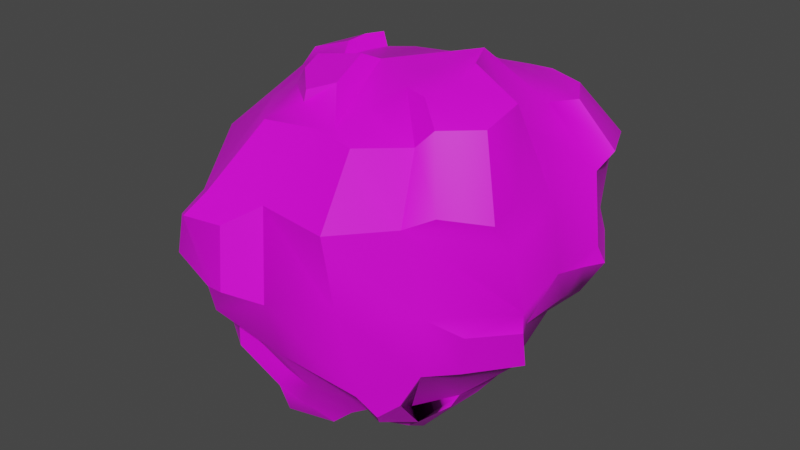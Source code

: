 # Source: Meteor.blend  (saved by Blender 2.82.7; exported with 4.5.12 LTS)
import bpy
from mathutils import Matrix  # noqa: F401  (used for matrix-valued properties, if any)

bpy.ops.wm.read_factory_settings(use_empty=True)
scene = bpy.context.scene
scene.name = 'Scene'

# ---- collections
col_collection = bpy.data.collections.new('Collection'); scene.collection.children.link(col_collection)

# ---- images (referenced by path relative to the original .blend; pixels are not part of the script)
import os
ASSET_DIR = os.environ.get("B2B_ASSET_DIR", "")  # directory of the original .blend (textures are referenced by path, not embedded)
HERE = os.path.dirname(os.path.abspath(__file__))  # packed textures are extracted next to this script under _unpacked/

def load_image(name, relpath, width, height, colorspace="sRGB"):
    """Load a texture the original file referenced (path relative to the .blend, or extracted next to this script)."""
    p = next((c for c in (os.path.join(HERE, relpath), os.path.join(ASSET_DIR, relpath)) if relpath and os.path.exists(c)), "")
    if p:
        img = bpy.data.images.load(p, check_existing=True)
        img.name = name
    else:  # same state as the original file: an image datablock whose file is absent (Cycles renders it pink)
        img = bpy.data.images.new(name, width, height)
        img.source = "FILE"
        img.filepath = "//" + (relpath or name)
    img.colorspace_settings.name = colorspace
    return img
img_meteorteture = load_image('MeteorTeture', 'MeteorTeture.png', 1024, 1024, 'sRGB')

# ---- materials (node trees are filled in below, after node groups)
mat_material_001 = bpy.data.materials.new('Material.001')
mat_material_001.use_transparent_shadow = False

# ---- node groups
ng_auto_smooth = bpy.data.node_groups.new('Auto Smooth', 'GeometryNodeTree')
_s = ng_auto_smooth.interface.new_socket(name='Geometry', in_out='OUTPUT', socket_type='NodeSocketGeometry')
_s = ng_auto_smooth.interface.new_socket(name='Geometry', in_out='INPUT', socket_type='NodeSocketGeometry')
_s = ng_auto_smooth.interface.new_socket(name='Angle', in_out='INPUT', socket_type='NodeSocketFloat')
_s.subtype = 'ANGLE'
_s.min_value = 0.0
_s.max_value = 3.142
ng_auto_smooth.is_modifier = True
_N = ng_auto_smooth.nodes; _L = ng_auto_smooth.links
n0 = _N.new('NodeGroupOutput'); n0.name = 'Group Output'; n0.location = (480, -100)
n1 = _N.new('NodeGroupInput'); n1.name = 'Group Input'; n1.location = (-420, -300)
n2 = _N.new('NodeGroupInput'); n2.name = 'Group Input.001'; n2.location = (-60, -100)
n3 = _N.new('GeometryNodeSetShadeSmooth'); n3.name = 'Set Shade Smooth'; n3.location = (120, -100)
n3.domain = 'EDGE'
n4 = _N.new('GeometryNodeSetShadeSmooth'); n4.name = 'Set Shade Smooth.001'; n4.location = (300, -100)
n5 = _N.new('GeometryNodeInputMeshEdgeAngle'); n5.name = 'Edge Angle'; n5.location = (-420, -220)
n6 = _N.new('GeometryNodeInputEdgeSmooth'); n6.name = 'Is Edge Smooth'; n6.location = (-60, -160)
n7 = _N.new('GeometryNodeInputShadeSmooth'); n7.name = 'Is Face Smooth'; n7.location = (-240, -340)
n8 = _N.new('FunctionNodeBooleanMath'); n8.name = 'Boolean Math'; n8.location = (-60, -220)
n9 = _N.new('FunctionNodeCompare'); n9.name = 'Compare'; n9.location = (-240, -180)
n9.operation = 'LESS_EQUAL'
_L.new(n5.outputs[0], n9.inputs[0])
_L.new(n4.outputs[0], n0.inputs[0])
_L.new(n1.outputs[1], n9.inputs[1])
_L.new(n9.outputs[0], n8.inputs[0])
_L.new(n7.outputs[0], n8.inputs[1])
_L.new(n2.outputs[0], n3.inputs[0])
_L.new(n6.outputs[0], n3.inputs[1])
_L.new(n3.outputs[0], n4.inputs[0])
_L.new(n8.outputs[0], n3.inputs[2])
n0.is_active_output = True

# ---- material node trees
mat_material_001.use_nodes = True; mat_material_001.node_tree.nodes.clear()
_N = mat_material_001.node_tree.nodes; _L = mat_material_001.node_tree.links
n0 = _N.new('ShaderNodeOutputMaterial'); n0.name = 'Material Output'; n0.location = (300, 300)
n1 = _N.new('ShaderNodeBsdfPrincipled'); n1.name = 'Principled BSDF'; n1.location = (10, 300)
n1.distribution = 'GGX'
n1.subsurface_method = 'BURLEY'
n1.inputs[3].default_value = 1.45
n1.inputs[27].default_value = (0.0, 0.0, 0.0, 1.0)
n1.inputs[28].default_value = 1.0
n2 = _N.new('ShaderNodeTexImage'); n2.name = 'Image Texture'; n2.location = (-280, 270)
n2.image = img_meteorteture
_L.new(n1.outputs[0], n0.inputs[0])
_L.new(n2.outputs[0], n1.inputs[0])
n0.is_active_output = True

# ---- world
world_world = bpy.data.worlds.new('World'); scene.world = world_world
world_world.use_nodes = True; world_world.node_tree.nodes.clear()
_N = world_world.node_tree.nodes; _L = world_world.node_tree.links
n0 = _N.new('ShaderNodeOutputWorld'); n0.name = 'World Output'; n0.location = (300, 300)
n1 = _N.new('ShaderNodeBackground'); n1.name = 'Background'; n1.location = (10, 300)
n1.inputs[0].default_value = (0.05088, 0.05088, 0.05088, 1.0)
_L.new(n1.outputs[0], n0.inputs[0])
n0.is_active_output = True
world_world.color = (0.05088, 0.05088, 0.05088)
world_world.use_sun_shadow = False
world_world.sun_shadow_jitter_overblur = 0.0

# ---- meshes
me_sphere = bpy.data.meshes.new('Sphere')
me_sphere.from_pydata([(-0.04871, 0.7324, 0.6372), (0.1045, 1.005, 0.2629), (-0.03896, 0.8252, -0.3836), (-0.02294, 0.4509, -0.8819), (0.08523, 0.4176, 0.8143), (0.2851, 0.7242, 0.7179), (0.5433, 0.8966, 0.2209), (0.3827, 0.9239, -5.96e-08), (0.3499, 0.8428, -0.3861), (0.2745, 0.646, -0.7098), (0.1494, 0.3548, -0.8969), (0.1814, 0.2419, 0.8415), (0.5189, 0.5651, 0.723), (0.7863, 0.748, 0.3172), (0.7783, 0.7124, 0.03622), (0.6374, 0.6586, -0.3815), (0.4788, 0.5108, -0.7118), (0.2663, 0.272, -0.9236), (0.3755, 0.2171, 0.919), (0.6668, 0.3147, 0.716), (0.9312, 0.3613, 0.4115), (1.014, 0.2916, 0.05403), (0.7905, 0.3795, -0.2918), (0.6209, 0.2816, -0.7048), (0.3382, 0.1591, -0.8357), (0.3902, 0.1518, 0.972), (0.7146, 0.02145, 0.7091), (0.9153, 0.0029, 0.3833), (0.9663, 0.01263, 0.003779), (0.7848, 0.04642, -0.3647), (0.6541, 0.01228, -0.714), (0.3509, -0.03694, -0.9618), (0.292, -0.137, 0.9099), (0.4093, 0.7453, 0.7145), (0.9171, -0.3149, 0.216), (0.9273, -0.2122, -0.1247), (0.8735, -0.1504, -0.4674), (0.5948, -0.2476, -0.7275), (0.302, -0.2045, -1.037), (0.3025, -0.3252, 0.8892), (0.5022, -0.5074, 0.702), (0.5525, -0.6632, 0.3702), (0.7157, -0.697, -0.01347), (0.6559, -0.6431, -0.3774), (0.4642, -0.4699, -0.7307), (0.2219, -0.4025, -0.9825), (0.1706, -0.4331, 0.7758), (0.2795, -0.6866, 0.6958), (0.4264, -1.045, 0.4506), (0.3827, -0.9239, -5.96e-08), (0.389, -0.8042, -0.5237), (0.3032, -0.5509, -0.6965), (0.1302, -0.3451, -0.9681), (0.129, -0.621, 0.7329), (0.09183, -0.6935, 0.7431), (-0.04721, -0.9247, 0.4026), (-0.02524, -0.9781, -0.09339), (-2.98e-07, -0.9239, -0.3827), (-2.682e-07, -0.7071, -0.7071), (0.04004, -0.4583, -0.9817), (-0.1139, -0.5677, 0.7839), (-0.2625, -0.6838, 0.6969), (-0.3916, -0.9585, 0.3841), (-0.3534, -0.9984, -0.2371), (-0.3571, -0.8531, -0.3727), (-0.1042, -0.7733, -0.5936), (-0.9501, -0.2487, -0.4047), (-0.3334, -0.3933, 0.7753), (-0.4593, -0.4819, 0.6569), (-0.5655, -0.8336, 0.2965), (-0.6318, -0.7739, 0.01503), (-0.6518, -0.669, -0.3291), (-0.6302, -0.3723, -0.6551), (-0.2711, -0.2703, -0.9253), (-0.3974, -0.1762, 0.8188), (-0.6201, -0.282, 0.6155), (-0.9124, -0.3225, 0.3937), (-0.9233, -0.3892, 0.02236), (-0.9058, -0.3356, -0.3245), (-0.6467, -0.2102, -0.6595), (-0.3543, -0.1473, -0.9229), (-0.3695, -0.01788, 0.8021), (-0.6932, 0.01401, 0.6865), (-0.9239, 5.066e-07, 0.3827), (-0.9044, -0.004852, 0.01227), (-0.9454, -0.08473, -0.1736), (-0.5696, -0.08764, -0.7275), (-0.4079, -0.03177, -0.8907), (-0.3764, 0.1589, 0.7948), (-0.7184, 0.1796, 0.6038), (-0.8124, 0.3696, 0.3592), (-0.9012, 0.3739, -0.06726), (-0.7037, 0.3983, -0.4797), (-0.6998, 0.2914, -0.5456), (-0.4015, 0.08972, -0.8614), (-0.3414, 0.2994, 0.7904), (-0.381, 0.5207, 0.6684), (-0.6075, 0.6552, 0.3561), (-0.7083, 0.6264, -0.09842), (-0.6554, 0.6284, -0.408), (-0.5218, 0.5053, -0.6371), (-0.3091, 0.3283, -0.8885), (-0.2306, 0.393, 0.79), (-0.298, 0.7627, 0.591), (-0.4348, 0.7203, 0.3236), (-0.4247, 0.7756, 0.07775), (-0.3554, 0.8502, -0.3817), (-0.2651, 0.6491, -0.689), (-0.1856, 0.4862, -0.8659), (-0.05289, -0.0899, 0.8847), (-0.08623, 0.4479, 0.7855), (0.01478, 0.9279, 0.02014), (-0.163, 0.6985, -0.5733), (-0.007526, 0.1052, -0.9507), (0.4705, -0.02583, 0.9591), (0.7294, -0.04881, 0.8294), (0.8974, -0.2654, 0.4579), (0.5093, -0.1823, 0.9205), (0.7555, -0.3203, 0.7929), (0.8752, -0.4037, 0.3921), (0.4575, -0.3845, 0.8918), (0.5907, -0.4795, 0.7957), (0.6757, -0.5706, 0.4282), (0.5692, 0.9253, 0.4566), (0.6452, 0.6335, 0.722), (0.8298, 0.7658, 0.4641), (0.7574, 0.4438, 0.7167), (0.9578, 0.4791, 0.4859), (-0.08948, 0.8757, 0.5927), (-0.04068, 1.06, 0.3191), (-0.2581, 0.8419, 0.6111), (-0.3527, 0.9303, 0.3898), (-0.3204, 0.9848, 0.1942), (-0.04794, 1.006, 0.08519), (0.8473, 0.6572, -0.05501), (0.7442, 0.6178, -0.3607), (1.041, 0.3266, -0.04205), (0.8778, 0.3909, -0.2951), (1.011, 0.1775, -0.01178), (0.906, 0.1971, -0.2256), (0.5924, -0.08438, -0.7971), (0.4088, -0.1435, -0.9916), (0.5621, -0.2752, -0.7976), (0.3829, -0.27, -1.011), (0.5444, -0.6586, -0.5853), (0.4991, -0.4627, -0.8175), (0.3345, -0.3331, -0.9963), (0.4643, -0.7359, -0.6488), (0.3735, -0.6192, -0.7889), (-0.08125, -0.7129, -0.8156), (-0.0366, -0.5201, -1.042), (-0.38, -0.835, -0.5359), (-0.1507, -0.7913, -0.7088), (-0.242, -0.6429, -0.9817), (-0.6265, -0.681, -0.4994), (-0.6298, -0.4109, -0.7673), (-0.308, -0.3475, -0.9982), (-0.08754, -0.03341, -1.019), (-0.819, -0.1738, -0.656), (-1.025, -0.01312, -0.1375), (-0.9872, -0.08004, -0.2493), (-0.7301, -0.11, -0.7158), (-0.6303, -0.04921, -0.8335), (-0.9929, 0.2881, -0.1499), (-0.8347, 0.3023, -0.525), (-0.8621, 0.2075, -0.5594), (-0.6252, 0.04727, -0.8102), (-0.8093, 0.4912, -0.193), (-0.7733, 0.5485, -0.428), (-0.1874, -1.069, 0.3109), (-0.1929, -1.094, -0.03245), (-0.417, -1.091, 0.2986), (-0.3221, -1.06, -0.06255), (-0.5329, -1.008, 0.2402), (-0.5737, -1.018, 0.01791), (-0.4489, 0.1138, 0.8435), (-0.7149, 0.1363, 0.7516), (-0.4578, 0.2539, 0.8462), (-0.6584, 0.358, 0.7129), (-0.8099, 0.4299, 0.4774), (-0.4268, 0.3704, 0.8386), (-0.5216, 0.5047, 0.7038), (-0.6408, 0.6649, 0.4735), (0.3077, 0.9001, -0.5385), (0.1974, 0.7344, -0.7592), (0.1546, 0.498, -0.9006), (-0.04969, 0.5631, -0.8878), (-0.0642, 0.8835, -0.5078), (-0.2399, 0.7587, -0.7127), (-0.1826, 0.6177, -0.836), (-0.0327, 0.8173, -0.703), (0.9609, -0.2568, -0.2022), (0.9373, -0.1851, -0.4294), (0.8283, -0.5429, -0.1424), (0.7947, -0.5148, -0.368), (-0.1087, -0.5562, 0.8429), (-0.01374, -0.4487, 0.8701), (-0.2891, -0.3773, 0.8622), (-0.1165, -0.1573, 0.9154), (-0.3367, -0.2331, 0.8869)], [], [(0, 110, 4, 5), (112, 2, 187, 190), (2, 111, 7, 8), (1, 0, 5, 6), (110, 109, 4), (113, 3, 10), (9, 10, 185, 184), (111, 1, 6, 7), (8, 7, 14, 15), (20, 13, 125, 127), (4, 109, 11), (113, 10, 17), (9, 8, 15, 16), (7, 6, 13, 14), (5, 4, 11, 12), (10, 9, 16, 17), (113, 17, 24), (16, 15, 22, 23), (14, 13, 20, 21), (12, 11, 18, 19), (17, 16, 23, 24), (29, 22, 137, 139), (19, 20, 127, 126), (11, 109, 18), (21, 20, 27, 28), (19, 18, 25, 26), (24, 23, 30, 31), (28, 29, 139, 138), (20, 19, 26, 27), (18, 109, 25), (113, 24, 31), (23, 22, 29, 30), (50, 51, 148, 147), (29, 28, 35, 36), (34, 27, 116, 119), (25, 109, 32), (113, 31, 38), (30, 29, 36, 37), (28, 27, 34, 35), (27, 26, 115, 116), (32, 39, 120, 117), (32, 109, 39), (113, 38, 45), (37, 36, 43, 44), (35, 34, 41, 42), (25, 32, 117, 114), (37, 44, 145, 142), (43, 36, 192, 194), (113, 45, 52), (38, 31, 141, 143), (42, 41, 48, 49), (40, 39, 46, 47), (45, 44, 51, 52), (43, 42, 49, 50), (41, 40, 47, 48), (39, 109, 46), (47, 46, 53, 54), (52, 51, 58, 59), (50, 49, 56, 57), (48, 47, 54, 55), (46, 109, 53), (113, 52, 59), (51, 50, 57, 58), (49, 48, 55, 56), (65, 64, 151, 152), (57, 56, 63, 64), (55, 54, 61, 62), (71, 72, 155, 154), (58, 57, 64, 65), (55, 62, 171, 169), (54, 53, 60, 61), (60, 53, 196, 195), (59, 58, 149, 150), (58, 65, 152, 149), (70, 63, 172, 174), (61, 60, 67, 68), (72, 73, 156, 155), (64, 63, 70, 71), (62, 61, 68, 69), (72, 71, 78, 79), (70, 69, 76, 77), (68, 67, 74, 75), (73, 72, 79, 80), (71, 70, 77, 78), (69, 68, 75, 76), (109, 74, 199, 198), (113, 73, 80), (80, 79, 86, 87), (78, 77, 84, 85), (76, 75, 82, 83), (74, 109, 81), (113, 80, 87), (86, 79, 158, 161), (77, 76, 83, 84), (75, 74, 81, 82), (92, 93, 165, 164), (83, 82, 89, 90), (81, 109, 88), (113, 87, 94), (99, 92, 164, 168), (84, 83, 90, 91), (82, 81, 175, 176), (84, 91, 163, 159), (113, 94, 101), (93, 92, 99, 100), (91, 90, 97, 98), (95, 96, 181, 180), (94, 93, 100, 101), (85, 84, 159, 160), (81, 88, 177, 175), (88, 109, 95), (98, 97, 104, 105), (96, 95, 102, 103), (101, 100, 107, 108), (99, 98, 105, 106), (97, 96, 103, 104), (95, 109, 102), (113, 101, 108), (100, 99, 106, 107), (10, 3, 186, 185), (106, 105, 111, 2), (103, 0, 128, 130), (102, 109, 110), (113, 108, 3), (107, 106, 2, 112), (104, 103, 130, 131), (103, 102, 110, 0), (116, 115, 118, 119), (115, 114, 117, 118), (119, 118, 121, 122), (118, 117, 120, 121), (41, 34, 119, 122), (39, 40, 121, 120), (26, 25, 114, 115), (40, 41, 122, 121), (123, 33, 124, 125), (125, 124, 126, 127), (13, 6, 123, 125), (12, 19, 126, 124), (6, 5, 33, 123), (5, 12, 124, 33), (131, 130, 128, 129), (132, 131, 129, 133), (111, 105, 132, 133), (105, 104, 131, 132), (1, 111, 133, 129), (0, 1, 129, 128), (135, 134, 136, 137), (137, 136, 138, 139), (15, 14, 134, 135), (21, 28, 138, 136), (22, 15, 135, 137), (14, 21, 136, 134), (141, 140, 142, 143), (143, 142, 145, 146), (145, 144, 147, 148), (43, 50, 147, 144), (44, 43, 144, 145), (30, 37, 142, 140), (44, 45, 146, 145), (45, 38, 143, 146), (31, 30, 140, 141), (51, 44, 145, 148), (150, 149, 152, 153), (157, 150, 153), (157, 153, 156), (152, 151, 154, 155), (153, 152, 155, 156), (73, 113, 157, 156), (64, 71, 154, 151), (113, 59, 150, 157), (158, 66, 160, 161), (160, 159, 163, 164), (161, 160, 164, 165), (162, 161, 165, 166), (164, 163, 167, 168), (94, 87, 162, 166), (91, 98, 167, 163), (93, 94, 166, 165), (79, 78, 66, 158), (78, 85, 160, 66), (87, 86, 161, 162), (98, 99, 168, 167), (170, 169, 171, 172), (172, 171, 173, 174), (69, 70, 174, 173), (62, 69, 173, 171), (56, 55, 169, 170), (63, 56, 170, 172), (176, 175, 177, 178), (178, 177, 180, 181), (179, 178, 181, 182), (89, 82, 176, 178), (88, 95, 180, 177), (96, 97, 182, 181), (97, 90, 179, 182), (90, 89, 178, 179), (186, 190, 184, 185), (190, 187, 183, 184), (189, 188, 190, 186), (108, 107, 188, 189), (2, 8, 183, 187), (107, 112, 190, 188), (3, 108, 189, 186), (8, 9, 184, 183), (192, 191, 193, 194), (42, 43, 194, 193), (36, 35, 191, 192), (35, 42, 193, 191), (196, 198, 195), (195, 198, 197), (67, 60, 195, 197), (53, 109, 198, 196), (197, 198, 199), (74, 67, 197, 199)])
me_sphere.polygons.foreach_set('use_smooth', [True] * 215)
_uv = me_sphere.uv_layers.new(name='UVMap')
_uv.uv.foreach_set('vector', [0.6423, 0.6856, 0.6772, 0.6209, 0.722, 0.6325, 0.7034, 0.7405, 0.4143, 0.6632, 0.4365, 0.7052, 0.4106, 0.6959, 0.3808, 0.6796, 0.4365, 0.7052, 0.5138, 0.7332, 0.506, 0.8244, 0.3921, 0.7902, 0.5713, 0.7481, 0.6423, 0.6856, 0.7034, 0.7405, 0.5793, 0.8724, 0.6772, 0.6209, 0.7112, 0.4674, 0.722, 0.6325, 0.2923, 0.5055, 0.3292, 0.6145, 0.2679, 0.6187, 0.3068, 0.7242, 0.2679, 0.6187, 0.3021, 0.649, 0.3379, 0.7033, 0.5138, 0.7332, 0.5713, 0.7481, 0.5793, 0.8724, 0.506, 0.8244, 0.3921, 0.7902, 0.506, 0.8244, 0.5063, 0.9906, 0.3307, 0.8985, 0.6012, 0.1487, 0.6008, -0.007289, 0.6728, 0.0143, 0.6348, 0.1214, 0.722, 0.6325, 0.7112, 0.4674, 0.7693, 0.5924, 0.2923, 0.5055, 0.2679, 0.6187, 0.212, 0.6128, 0.3068, 0.7242, 0.3921, 0.7902, 0.3307, 0.8985, 0.2271, 0.7687, 0.506, 0.8244, 0.5793, 0.8724, 0.6349, 0.9778, 0.5063, 0.9906, 0.7034, 0.7405, 0.722, 0.6325, 0.7693, 0.5924, 0.8012, 0.7755, 0.2679, 0.6187, 0.3068, 0.7242, 0.2271, 0.7687, 0.212, 0.6128, 0.2923, 0.5055, 0.211, 0.3958, 0.2658, 0.3686, 0.1939, 0.2288, 0.2904, 0.06883, 0.3771, 0.1634, 0.2909, 0.2655, 0.4738, -0.009223, 0.6008, -0.007289, 0.6012, 0.1487, 0.5001, 0.1585, 0.8016, 0.1845, 0.7791, 0.358, 0.7351, 0.314, 0.703, 0.2155, 0.211, 0.3958, 0.1939, 0.2288, 0.2909, 0.2655, 0.2658, 0.3686, 0.404, 0.2455, 0.3771, 0.1634, 0.3999, 0.1512, 0.4291, 0.1973, 0.703, 0.2155, 0.6012, 0.1487, 0.6348, 0.1214, 0.7067, 0.1687, 0.7791, 0.358, 0.7112, 0.4674, 0.7351, 0.314, 0.5001, 0.1585, 0.6012, 0.1487, 0.5713, 0.2343, 0.4914, 0.225, 0.703, 0.2155, 0.7351, 0.314, 0.7155, 0.3232, 0.6446, 0.27, 0.2658, 0.3686, 0.2909, 0.2655, 0.3474, 0.3094, 0.3256, 0.3901, 0.4914, 0.225, 0.404, 0.2455, 0.4291, 0.1973, 0.4852, 0.1882, 0.6012, 0.1487, 0.703, 0.2155, 0.6446, 0.27, 0.5713, 0.2343, 0.7351, 0.314, 0.7112, 0.4674, 0.7155, 0.3232, 0.2923, 0.5055, 0.2658, 0.3686, 0.3256, 0.3901, 0.2909, 0.2655, 0.3771, 0.1634, 0.404, 0.2455, 0.3474, 0.3094, 0.4522, 0.3888, 0.4226, 0.4009, 0.4234, 0.3874, 0.4381, 0.3835, 0.404, 0.2455, 0.4914, 0.225, 0.4735, 0.2718, 0.4189, 0.2893, 0.531, 0.2842, 0.5713, 0.2343, 0.5696, 0.2838, 0.555, 0.3011, 0.7155, 0.3232, 0.7112, 0.4674, 0.6731, 0.3714, 0.2923, 0.5055, 0.3256, 0.3901, 0.3578, 0.4057, 0.3474, 0.3094, 0.404, 0.2455, 0.4189, 0.2893, 0.3872, 0.345, 0.4914, 0.225, 0.5713, 0.2343, 0.531, 0.2842, 0.4735, 0.2718, 0.5713, 0.2343, 0.6446, 0.27, 0.6402, 0.296, 0.5696, 0.2838, 0.6731, 0.3714, 0.6382, 0.3796, 0.624, 0.3565, 0.6492, 0.3379, 0.6731, 0.3714, 0.7112, 0.4674, 0.6382, 0.3796, 0.2923, 0.5055, 0.3578, 0.4057, 0.3859, 0.4166, 0.3872, 0.345, 0.4189, 0.2893, 0.456, 0.351, 0.4127, 0.3699, 0.4735, 0.2718, 0.531, 0.2842, 0.5459, 0.3537, 0.5004, 0.3421, 0.7155, 0.3232, 0.6731, 0.3714, 0.6492, 0.3379, 0.6773, 0.3282, 0.3872, 0.345, 0.4127, 0.3699, 0.4068, 0.3792, 0.3844, 0.3584, 0.456, 0.351, 0.4189, 0.2893, 0.4348, 0.294, 0.4538, 0.3287, 0.2923, 0.5055, 0.3859, 0.4166, 0.3839, 0.4332, 0.3578, 0.4057, 0.3256, 0.3901, 0.3511, 0.3863, 0.3685, 0.3945, 0.5004, 0.3421, 0.5459, 0.3537, 0.5409, 0.3884, 0.5056, 0.3843, 0.5932, 0.3578, 0.6382, 0.3796, 0.616, 0.4022, 0.5813, 0.3904, 0.3859, 0.4166, 0.4106, 0.3887, 0.4226, 0.4009, 0.3839, 0.4332, 0.456, 0.351, 0.5004, 0.3421, 0.5056, 0.3843, 0.4522, 0.3888, 0.5459, 0.3537, 0.5932, 0.3578, 0.5813, 0.3904, 0.5409, 0.3884, 0.6382, 0.3796, 0.7112, 0.4674, 0.616, 0.4022, 0.5813, 0.3904, 0.616, 0.4022, 0.6196, 0.4176, 0.5742, 0.4208, 0.3839, 0.4332, 0.4226, 0.4009, 0.4391, 0.4308, 0.4015, 0.441, 0.4522, 0.3888, 0.5056, 0.3843, 0.5002, 0.4214, 0.4746, 0.423, 0.5409, 0.3884, 0.5813, 0.3904, 0.5742, 0.4208, 0.5405, 0.4237, 0.616, 0.4022, 0.7112, 0.4674, 0.6196, 0.4176, 0.2923, 0.5055, 0.3839, 0.4332, 0.4015, 0.441, 0.4226, 0.4009, 0.4522, 0.3888, 0.4746, 0.423, 0.4391, 0.4308, 0.5056, 0.3843, 0.5409, 0.3884, 0.5405, 0.4237, 0.5002, 0.4214, 0.4544, 0.4371, 0.4789, 0.454, 0.4661, 0.4578, 0.4469, 0.4452, 0.4746, 0.423, 0.5002, 0.4214, 0.4929, 0.4487, 0.4789, 0.454, 0.5405, 0.4237, 0.5742, 0.4208, 0.5731, 0.4501, 0.5357, 0.4506, 0.482, 0.4826, 0.4484, 0.5005, 0.4426, 0.4914, 0.4693, 0.4792, 0.4391, 0.4308, 0.4746, 0.423, 0.4789, 0.454, 0.4544, 0.4371, 0.5405, 0.4237, 0.5357, 0.4506, 0.5256, 0.4489, 0.528, 0.436, 0.5742, 0.4208, 0.6196, 0.4176, 0.5933, 0.4407, 0.5731, 0.4501, 0.5933, 0.4407, 0.6196, 0.4176, 0.6212, 0.4265, 0.6009, 0.4415, 0.4015, 0.441, 0.4391, 0.4308, 0.4341, 0.4429, 0.41, 0.4507, 0.4391, 0.4308, 0.4544, 0.4371, 0.4469, 0.4452, 0.4341, 0.4429, 0.5096, 0.4755, 0.4929, 0.4487, 0.5057, 0.4448, 0.512, 0.4591, 0.5731, 0.4501, 0.5933, 0.4407, 0.5973, 0.4743, 0.5757, 0.4784, 0.4484, 0.5005, 0.4034, 0.4921, 0.4106, 0.4811, 0.4426, 0.4914, 0.4789, 0.454, 0.4929, 0.4487, 0.5096, 0.4755, 0.482, 0.4826, 0.5357, 0.4506, 0.5731, 0.4501, 0.5757, 0.4784, 0.5311, 0.468, 0.4484, 0.5005, 0.482, 0.4826, 0.4829, 0.5162, 0.4443, 0.5148, 0.5096, 0.4755, 0.5311, 0.468, 0.5402, 0.5153, 0.5113, 0.5126, 0.5757, 0.4784, 0.5973, 0.4743, 0.6146, 0.5015, 0.5729, 0.5053, 0.4034, 0.4921, 0.4484, 0.5005, 0.4443, 0.5148, 0.4025, 0.5078, 0.482, 0.4826, 0.5096, 0.4755, 0.5113, 0.5126, 0.4829, 0.5162, 0.5311, 0.468, 0.5757, 0.4784, 0.5729, 0.5053, 0.5402, 0.5153, 0.7112, 0.4674, 0.6146, 0.5015, 0.6194, 0.4859, 0.6706, 0.4591, 0.2923, 0.5055, 0.4034, 0.4921, 0.4025, 0.5078, 0.4025, 0.5078, 0.4443, 0.5148, 0.4311, 0.5229, 0.4038, 0.5254, 0.4829, 0.5162, 0.5113, 0.5126, 0.5125, 0.5449, 0.4963, 0.5378, 0.5402, 0.5153, 0.5729, 0.5053, 0.5816, 0.5377, 0.5446, 0.541, 0.6146, 0.5015, 0.7112, 0.4674, 0.6259, 0.5217, 0.2923, 0.5055, 0.4025, 0.5078, 0.4038, 0.5254, 0.4311, 0.5229, 0.4443, 0.5148, 0.4554, 0.5253, 0.4453, 0.5303, 0.5113, 0.5126, 0.5402, 0.5153, 0.5446, 0.541, 0.5125, 0.5449, 0.5729, 0.5053, 0.6146, 0.5015, 0.6259, 0.5217, 0.5816, 0.5377, 0.454, 0.5861, 0.4475, 0.5747, 0.4593, 0.5616, 0.4607, 0.5707, 0.5446, 0.541, 0.5816, 0.5377, 0.5732, 0.5559, 0.5483, 0.5776, 0.6259, 0.5217, 0.7112, 0.4674, 0.6313, 0.5493, 0.2923, 0.5055, 0.4038, 0.5254, 0.3974, 0.5439, 0.4642, 0.6102, 0.454, 0.5861, 0.4607, 0.5707, 0.4676, 0.595, 0.5125, 0.5449, 0.5446, 0.541, 0.5483, 0.5776, 0.504, 0.5776, 0.5816, 0.5377, 0.6259, 0.5217, 0.6178, 0.5442, 0.5871, 0.5512, 0.5125, 0.5449, 0.504, 0.5776, 0.4956, 0.5675, 0.4974, 0.5461, 0.2923, 0.5055, 0.3974, 0.5439, 0.3802, 0.5771, 0.4475, 0.5747, 0.454, 0.5861, 0.4642, 0.6102, 0.4288, 0.6027, 0.504, 0.5776, 0.5483, 0.5776, 0.5562, 0.6165, 0.5005, 0.6114, 0.6369, 0.5752, 0.6128, 0.6133, 0.5975, 0.5945, 0.6175, 0.5784, 0.3974, 0.5439, 0.4475, 0.5747, 0.4288, 0.6027, 0.3802, 0.5771, 0.4963, 0.5378, 0.5125, 0.5449, 0.4974, 0.5461, 0.489, 0.5397, 0.6259, 0.5217, 0.6313, 0.5493, 0.6173, 0.5633, 0.6178, 0.5442, 0.6313, 0.5493, 0.7112, 0.4674, 0.6369, 0.5752, 0.5005, 0.6114, 0.5562, 0.6165, 0.5588, 0.6407, 0.5237, 0.6537, 0.6128, 0.6133, 0.6369, 0.5752, 0.6539, 0.5977, 0.6032, 0.6539, 0.3802, 0.5771, 0.4288, 0.6027, 0.4036, 0.6386, 0.3673, 0.6096, 0.4642, 0.6102, 0.5005, 0.6114, 0.5237, 0.6537, 0.4575, 0.657, 0.5562, 0.6165, 0.6128, 0.6133, 0.6032, 0.6539, 0.5588, 0.6407, 0.6369, 0.5752, 0.7112, 0.4674, 0.6539, 0.5977, 0.2923, 0.5055, 0.3802, 0.5771, 0.3673, 0.6096, 0.4288, 0.6027, 0.4642, 0.6102, 0.4575, 0.657, 0.4036, 0.6386, 0.2679, 0.6187, 0.3292, 0.6145, 0.3466, 0.6343, 0.3021, 0.649, 0.4575, 0.657, 0.5237, 0.6537, 0.5138, 0.7332, 0.4365, 0.7052, 0.6032, 0.6539, 0.6423, 0.6856, 0.6109, 0.6892, 0.5992, 0.668, 0.6539, 0.5977, 0.7112, 0.4674, 0.6772, 0.6209, 0.2923, 0.5055, 0.3673, 0.6096, 0.3292, 0.6145, 0.4036, 0.6386, 0.4575, 0.657, 0.4365, 0.7052, 0.4143, 0.6632, 0.5588, 0.6407, 0.6032, 0.6539, 0.5992, 0.668, 0.5693, 0.6705, 0.6032, 0.6539, 0.6539, 0.5977, 0.6772, 0.6209, 0.6423, 0.6856, 0.5696, 0.2838, 0.6402, 0.296, 0.6102, 0.3185, 0.555, 0.3011, 0.6402, 0.296, 0.6773, 0.3282, 0.6492, 0.3379, 0.6102, 0.3185, 0.555, 0.3011, 0.6102, 0.3185, 0.6033, 0.3448, 0.5553, 0.336, 0.6102, 0.3185, 0.6492, 0.3379, 0.624, 0.3565, 0.6033, 0.3448, 0.5459, 0.3537, 0.531, 0.2842, 0.555, 0.3011, 0.5553, 0.336, 0.6382, 0.3796, 0.5932, 0.3578, 0.6033, 0.3448, 0.624, 0.3565, 0.6446, 0.27, 0.7155, 0.3232, 0.6773, 0.3282, 0.6402, 0.296, 0.5932, 0.3578, 0.5459, 0.3537, 0.5553, 0.336, 0.6033, 0.3448, 0.6545, 0.8621, 0.7191, 0.7776, 0.8016, 0.8423, 0.7045, 0.9643, 0.6728, 0.0143, 0.7744, 0.1289, 0.7067, 0.1687, 0.6348, 0.1214, 0.6349, 0.9778, 0.5793, 0.8724, 0.6545, 0.8621, 0.7045, 0.9643, 0.8016, 0.1845, 0.703, 0.2155, 0.7067, 0.1687, 0.7744, 0.1289, 0.5793, 0.8724, 0.7034, 0.7405, 0.7191, 0.7776, 0.6545, 0.8621, 0.7034, 0.7405, 0.8012, 0.7755, 0.8016, 0.8423, 0.7191, 0.7776, 0.5693, 0.6705, 0.5992, 0.668, 0.6109, 0.6892, 0.5698, 0.7147, 0.5463, 0.6806, 0.5693, 0.6705, 0.5698, 0.7147, 0.5346, 0.7205, 0.5138, 0.7332, 0.5237, 0.6537, 0.5463, 0.6806, 0.5346, 0.7205, 0.5237, 0.6537, 0.5588, 0.6407, 0.5693, 0.6705, 0.5463, 0.6806, 0.5713, 0.7481, 0.5138, 0.7332, 0.5346, 0.7205, 0.5698, 0.7147, 0.6423, 0.6856, 0.5713, 0.7481, 0.5698, 0.7147, 0.6109, 0.6892, 0.3445, 0.09184, 0.4484, 0.04417, 0.473, 0.1553, 0.3999, 0.1512, 0.3999, 0.1512, 0.473, 0.1553, 0.4852, 0.1882, 0.4291, 0.1973, 0.2904, 0.06883, 0.4738, -0.009223, 0.4484, 0.04417, 0.3445, 0.09184, 0.5001, 0.1585, 0.4914, 0.225, 0.4852, 0.1882, 0.473, 0.1553, 0.3771, 0.1634, 0.2904, 0.06883, 0.3445, 0.09184, 0.3999, 0.1512, 0.4738, -0.009223, 0.5001, 0.1585, 0.473, 0.1553, 0.4484, 0.04417, 0.3511, 0.3863, 0.3565, 0.3395, 0.3844, 0.3584, 0.3685, 0.3945, 0.3685, 0.3945, 0.3844, 0.3584, 0.4068, 0.3792, 0.3763, 0.4008, 0.4071, 0.3792, 0.4385, 0.3708, 0.4381, 0.3835, 0.4234, 0.3874, 0.456, 0.351, 0.4522, 0.3888, 0.4381, 0.3835, 0.4385, 0.3708, 0.4127, 0.3699, 0.456, 0.351, 0.4385, 0.3708, 0.4071, 0.3792, 0.3474, 0.3094, 0.3872, 0.345, 0.3844, 0.3584, 0.3565, 0.3395, 0.4106, 0.3887, 0.3859, 0.4166, 0.3763, 0.4008, 0.4068, 0.3792, 0.3859, 0.4166, 0.3578, 0.4057, 0.3685, 0.3945, 0.3763, 0.4008, 0.3256, 0.3901, 0.3474, 0.3094, 0.3565, 0.3395, 0.3511, 0.3863, 0.4226, 0.4009, 0.4106, 0.3887, 0.4071, 0.3792, 0.4234, 0.3874, 0.41, 0.4507, 0.4341, 0.4429, 0.4469, 0.4452, 0.4259, 0.4608, 0.3595, 0.4846, 0.41, 0.4507, 0.4259, 0.4608, 0.3595, 0.4846, 0.4259, 0.4608, 0.4106, 0.4811, 0.4469, 0.4452, 0.4661, 0.4578, 0.4693, 0.4792, 0.4426, 0.4914, 0.4259, 0.4608, 0.4469, 0.4452, 0.4426, 0.4914, 0.4106, 0.4811, 0.4034, 0.4921, 0.2923, 0.5055, 0.3595, 0.4846, 0.4106, 0.4811, 0.4789, 0.454, 0.482, 0.4826, 0.4693, 0.4792, 0.4661, 0.4578, 0.2923, 0.5055, 0.4015, 0.441, 0.41, 0.4507, 0.3595, 0.4846, 0.4554, 0.5253, 0.4767, 0.5252, 0.489, 0.5397, 0.4453, 0.5303, 0.489, 0.5397, 0.4974, 0.5461, 0.4956, 0.5675, 0.4607, 0.5707, 0.4453, 0.5303, 0.489, 0.5397, 0.4607, 0.5707, 0.4593, 0.5616, 0.4297, 0.5336, 0.4453, 0.5303, 0.4593, 0.5616, 0.4284, 0.5431, 0.4607, 0.5707, 0.4956, 0.5675, 0.4913, 0.5926, 0.4676, 0.595, 0.3974, 0.5439, 0.4038, 0.5254, 0.4297, 0.5336, 0.4284, 0.5431, 0.504, 0.5776, 0.5005, 0.6114, 0.4913, 0.5926, 0.4956, 0.5675, 0.4475, 0.5747, 0.3974, 0.5439, 0.4284, 0.5431, 0.4593, 0.5616, 0.4443, 0.5148, 0.4829, 0.5162, 0.4767, 0.5252, 0.4554, 0.5253, 0.4829, 0.5162, 0.4963, 0.5378, 0.489, 0.5397, 0.4767, 0.5252, 0.4038, 0.5254, 0.4311, 0.5229, 0.4453, 0.5303, 0.4297, 0.5336, 0.5005, 0.6114, 0.4642, 0.6102, 0.4676, 0.595, 0.4913, 0.5926, 0.5072, 0.4364, 0.528, 0.436, 0.5256, 0.4489, 0.5057, 0.4448, 0.5057, 0.4448, 0.5256, 0.4489, 0.5239, 0.4569, 0.512, 0.4591, 0.5311, 0.468, 0.5096, 0.4755, 0.512, 0.4591, 0.5239, 0.4569, 0.5357, 0.4506, 0.5311, 0.468, 0.5239, 0.4569, 0.5256, 0.4489, 0.5002, 0.4214, 0.5405, 0.4237, 0.528, 0.436, 0.5072, 0.4364, 0.4929, 0.4487, 0.5002, 0.4214, 0.5072, 0.4364, 0.5057, 0.4448, 0.5871, 0.5512, 0.6178, 0.5442, 0.6173, 0.5633, 0.5876, 0.5735, 0.5876, 0.5735, 0.6173, 0.5633, 0.6175, 0.5784, 0.5975, 0.5945, 0.5608, 0.5815, 0.5876, 0.5735, 0.5975, 0.5945, 0.568, 0.6057, 0.5732, 0.5559, 0.5816, 0.5377, 0.5871, 0.5512, 0.5876, 0.5735, 0.6313, 0.5493, 0.6369, 0.5752, 0.6175, 0.5784, 0.6173, 0.5633, 0.6128, 0.6133, 0.5562, 0.6165, 0.568, 0.6057, 0.5975, 0.5945, 0.5562, 0.6165, 0.5483, 0.5776, 0.5608, 0.5815, 0.568, 0.6057, 0.5483, 0.5776, 0.5732, 0.5559, 0.5876, 0.5735, 0.5608, 0.5815, 0.3466, 0.6343, 0.3808, 0.6796, 0.3379, 0.7033, 0.3021, 0.649, 0.3808, 0.6796, 0.4106, 0.6959, 0.3776, 0.7468, 0.3379, 0.7033, 0.3745, 0.6333, 0.3947, 0.6521, 0.3808, 0.6796, 0.3466, 0.6343, 0.3673, 0.6096, 0.4036, 0.6386, 0.3947, 0.6521, 0.3745, 0.6333, 0.4365, 0.7052, 0.3921, 0.7902, 0.3776, 0.7468, 0.4106, 0.6959, 0.4036, 0.6386, 0.4143, 0.6632, 0.3808, 0.6796, 0.3947, 0.6521, 0.3292, 0.6145, 0.3673, 0.6096, 0.3745, 0.6333, 0.3466, 0.6343, 0.3921, 0.7902, 0.3068, 0.7242, 0.3379, 0.7033, 0.3776, 0.7468, 0.4348, 0.294, 0.4629, 0.285, 0.4805, 0.323, 0.4538, 0.3287, 0.5004, 0.3421, 0.456, 0.351, 0.4538, 0.3287, 0.4805, 0.323, 0.4189, 0.2893, 0.4735, 0.2718, 0.4629, 0.285, 0.4348, 0.294, 0.4735, 0.2718, 0.5004, 0.3421, 0.4805, 0.323, 0.4629, 0.285, 0.6212, 0.4265, 0.6706, 0.4591, 0.6009, 0.4415, 0.6009, 0.4415, 0.6706, 0.4591, 0.6082, 0.4693, 0.5973, 0.4743, 0.5933, 0.4407, 0.6009, 0.4415, 0.6082, 0.4693, 0.6196, 0.4176, 0.7112, 0.4674, 0.6706, 0.4591, 0.6212, 0.4265, 0.6082, 0.4693, 0.6706, 0.4591, 0.6194, 0.4859, 0.6146, 0.5015, 0.5973, 0.4743, 0.6082, 0.4693, 0.6194, 0.4859])
me_sphere.materials.append(mat_material_001)
me_sphere.use_remesh_fix_poles = True
me_sphere.use_remesh_preserve_attributes = False
me_sphere.use_mirror_vertex_groups = False
me_sphere.update()

# ---- objects
ob_meteor = bpy.data.objects.new('Meteor', me_sphere)

# ---- transforms, parenting, visibility, modifiers, constraints
ob_meteor.location = (0.0, 0.0, 0.0)
ob_meteor.lineart.crease_threshold = 0.0
_m = ob_meteor.modifiers.new('Auto Smooth', 'NODES')
_m.node_group = ng_auto_smooth
_gi = [s.identifier for s in ng_auto_smooth.interface.items_tree if s.item_type == 'SOCKET' and s.in_out == 'INPUT']
_m[_gi[1]] = 0.5236  # Angle

# ---- collection membership
col_collection.objects.link(ob_meteor)

# ---- scene / render settings (as saved in the file)
scene.frame_start = 1; scene.frame_end = 250; scene.frame_set(61)
scene.render.engine = 'BLENDER_EEVEE_NEXT'
scene.cycles.use_denoising = False
scene.cycles.samples = 128
scene.cycles.sampling_pattern = 'TABULATED_SOBOL'
scene.cycles.use_adaptive_sampling = False
scene.cycles.use_light_tree = False
scene.view_settings.view_transform = 'Filmic'
bpy.context.view_layer.update()

# ---- added for rendering (the .blend has no active camera and no usable light): camera, sun
cam_auto = bpy.data.cameras.new('AutoCamera')
cam_auto.lens = 50.0
cam_auto.sensor_width = 36.0
cam_auto.clip_end = 1000.0
ob_auto_camera = bpy.data.objects.new('AutoCamera', cam_auto)
scene.collection.objects.link(ob_auto_camera)
ob_auto_camera.location = (3.33997, -4.01507, 2.63022)
ob_auto_camera.rotation_euler = (1.09748, -7.21219e-08, 0.694738)
scene.camera = ob_auto_camera
light_auto_sun = bpy.data.lights.new('AutoSun', 'SUN')
light_auto_sun.energy = 3.0
light_auto_sun.angle = 0.0523599
ob_auto_sun = bpy.data.objects.new('AutoSun', light_auto_sun)
scene.collection.objects.link(ob_auto_sun)
ob_auto_sun.rotation_euler = (0.872665, 0.174533, 0.523599)
bpy.context.view_layer.update()
